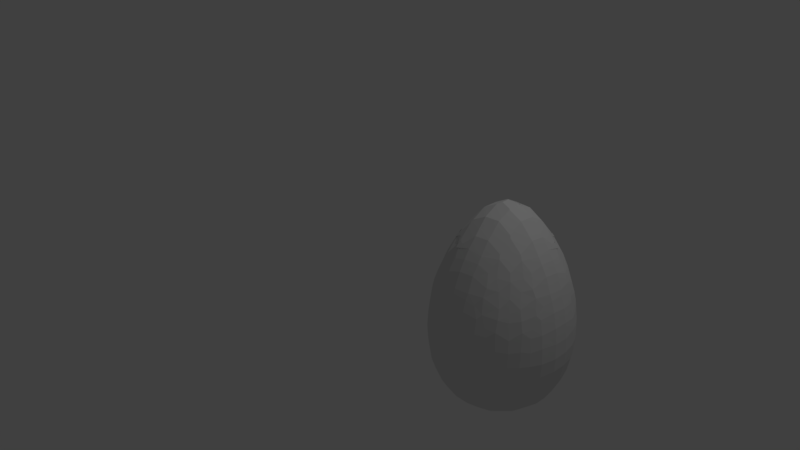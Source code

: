 # Source: Egg.blend  (saved by Blender 2.78.0; exported with 4.5.12 LTS)
import bpy
from mathutils import Matrix  # noqa: F401  (used for matrix-valued properties, if any)

bpy.ops.wm.read_factory_settings(use_empty=True)
scene = bpy.context.scene
scene.name = 'Scene'

# ---- collections
col_collection_1 = bpy.data.collections.new('Collection 1'); scene.collection.children.link(col_collection_1)

# ---- world
world_world = bpy.data.worlds.new('World'); scene.world = world_world
world_world.color = (0.05088, 0.05088, 0.05088)
world_world.use_sun_shadow = False
world_world.sun_shadow_jitter_overblur = 0.0
world_world.cycles.sampling_method = 'MANUAL'

# ---- cameras
cam_camera = bpy.data.cameras.new('Camera')
cam_camera.clip_end = 100.0
cam_camera.lens = 35.0
cam_camera.sensor_width = 32.0
cam_camera.sensor_height = 18.0
cam_camera.ortho_scale = 7.314
cam_camera.dof.focus_distance = 0.0
cam_camera.dof.aperture_fstop = 128.0

# ---- lights
light_lamp = bpy.data.lights.new('Lamp', 'POINT')
light_lamp.transmission_factor = 0.0
light_lamp.cutoff_distance = 30.0
light_lamp.energy = 100.0
light_lamp.shadow_buffer_clip_start = 1.001
light_lamp.shadow_soft_size = 0.1
light_lamp.shadow_maximum_resolution = 0.006
light_lamp.use_absolute_resolution = True

# ---- meshes
me_sphere = bpy.data.meshes.new('Sphere')
me_sphere.from_pydata([(-0.6968, -0.2303, -0.8058), (-0.7297, -0.07761, -0.8145), (-0.7029, -0.3646, -0.6068), (-0.7195, -0.383, -0.4666), (-0.7279, -0.3891, -0.3071), (-0.7202, -0.3876, -0.1441), (-0.7506, -0.2513, -0.643), (-0.774, -0.2604, -0.493), (-0.7815, -0.081, -0.6696), (-0.8135, -0.07876, -0.4817), (-0.7867, -0.2615, -0.3043), (-0.7758, -0.2642, -0.1096), (-0.8249, -0.08249, -0.3045), (-0.8166, -0.08039, -0.1298), (-0.2302, -0.6968, -0.8057), (-0.07761, -0.7297, -0.8145), (-0.3646, -0.7029, -0.6068), (-0.3831, -0.7195, -0.4666), (-0.3891, -0.7279, -0.307), (-0.3877, -0.7202, -0.1442), (-0.2513, -0.7507, -0.643), (-0.2604, -0.774, -0.493), (-0.081, -0.7816, -0.6696), (-0.07876, -0.8135, -0.4817), (-0.2615, -0.7867, -0.3044), (-0.2642, -0.7758, -0.1096), (-0.0825, -0.8249, -0.3044), (-0.08041, -0.8166, -0.1299), (-0.3715, -0.3713, -1.093), (-0.5251, -0.5253, -0.7735), (-0.5378, -0.3887, -0.9372), (-0.5971, -0.4295, -0.8156), (-0.3887, -0.538, -0.9371), (-0.4271, -0.5981, -0.8163), (-0.4442, -0.4454, -0.9978), (-0.4996, -0.4996, -0.865), (-0.5303, -0.03793, -1.088), (-0.4223, -0.2532, -1.131), (-0.4419, -0.08201, -1.163), (-0.5956, -0.2475, -0.9773), (-0.6529, -0.2763, -0.8702), (-0.6231, -0.07156, -1.005), (-0.6867, -0.08381, -0.8967), (-0.4901, -0.2849, -1.065), (-0.5335, -0.1335, -1.072), (-0.2486, -0.4258, -1.13), (-0.03789, -0.5303, -1.088), (-0.08103, -0.4425, -1.163), (-0.2475, -0.5956, -0.9773), (-0.2763, -0.6529, -0.8702), (-0.2842, -0.49, -1.065), (-0.07154, -0.6231, -1.005), (-0.08379, -0.6867, -0.8967), (-0.1335, -0.5331, -1.072), (-0.275, -0.2751, -1.2), (-0.2009, -0.05933, -1.266), (-0.2795, -0.0968, -1.242), (-0.05933, -0.2009, -1.266), (-0.1039, -0.2748, -1.244), (-0.05422, -0.04563, -1.302), (-0.1478, -0.1478, -1.265), (-0.557, -0.5571, -0.6474), (-0.5768, -0.5768, -0.4789), (-0.6352, -0.4556, -0.6865), (-0.6648, -0.4681, -0.5009), (-0.4555, -0.6352, -0.6866), (-0.4681, -0.6648, -0.5009), (-0.5849, -0.5849, -0.3137), (-0.5783, -0.5783, -0.1249), (-0.6695, -0.4839, -0.307), (-0.6677, -0.4708, -0.114), (-0.4839, -0.6695, -0.307), (-0.4708, -0.6677, -0.114), (-0.6909, -0.3268, -0.7144), (-0.3268, -0.6909, -0.7145), (-0.7015, -0.3752, 0.03113), (-0.7591, -0.2613, 0.02219), (-0.72, -0.2523, 0.2011), (-0.7922, -0.08421, 0.05677), (-0.7574, -0.07801, 0.2127), (-0.6969, -0.1986, 0.3174), (-0.7115, -0.07742, 0.3612), (-0.3751, -0.7016, 0.03103), (-0.2612, -0.7591, 0.02223), (-0.2522, -0.72, 0.201), (-0.08423, -0.7922, 0.05674), (-0.07809, -0.7573, 0.213), (-0.1988, -0.6968, 0.3174), (-0.07745, -0.7114, 0.3614), (-0.5643, -0.5643, 0.02493), (-0.5402, -0.5402, 0.1779), (-0.644, -0.4527, 0.1152), (-0.6232, -0.4445, 0.2114), (-0.4513, -0.6457, 0.1108), (-0.442, -0.6254, 0.2081), (-0.5163, -0.5161, 0.2988), (-0.5915, -0.4257, 0.3271), (-0.5366, -0.378, 0.5056), (-0.4213, -0.591, 0.3343), (-0.378, -0.5367, 0.5056), (-0.4789, -0.4789, 0.4666), (-0.4389, -0.4389, 0.6038), (-0.696, -0.3444, 0.1191), (-0.6912, -0.2812, 0.2626), (-0.6485, -0.2634, 0.4152), (-0.6078, -0.2594, 0.5128), (-0.6924, -0.08747, 0.4152), (-0.6223, -0.08731, 0.5863), (-0.5063, -0.3211, 0.6211), (-0.3473, -0.6945, 0.1193), (-0.2813, -0.6912, 0.2628), (-0.2635, -0.6484, 0.4153), (-0.2594, -0.6078, 0.5128), (-0.3211, -0.5063, 0.6211), (-0.08745, -0.6924, 0.4152), (-0.08728, -0.6223, 0.5862), (-0.3899, -0.3899, 0.7045), (-0.5378, -0.2343, 0.657), (-0.5582, -0.08484, 0.7078), (-0.4322, -0.2683, 0.8067), (-0.4738, -0.2963, 0.7321), (-0.4962, -0.0838, 0.8083), (-0.4135, -0.07566, 0.9309), (-0.2348, -0.5378, 0.6567), (-0.2671, -0.4357, 0.8022), (-0.2912, -0.4718, 0.7376), (-0.08483, -0.5581, 0.7079), (-0.084, -0.4966, 0.8078), (-0.07567, -0.4136, 0.9308), (-0.3457, -0.344, 0.819), (-0.2685, -0.2685, 0.9823), (-0.3485, -0.08257, 0.9995), (-0.08219, -0.3486, 0.9996), (-0.2555, -0.2555, 1.005), (-0.2535, -0.08781, 1.101), (-0.08607, -0.2558, 1.1), (-0.08563, -0.08568, 1.192), (-0.04551, -0.04551, 1.214), (-0.7267, 0.08475, -0.8168), (-0.6958, 0.235, -0.8054), (-0.7804, 0.09009, -0.6658), (-0.8117, 0.09002, -0.4789), (-0.751, 0.2482, -0.6452), (-0.7755, 0.2588, -0.4833), (-0.8227, 0.09271, -0.3095), (-0.8142, 0.08894, -0.1264), (-0.7868, 0.2612, -0.3093), (-0.776, 0.2641, -0.1201), (-0.7028, 0.3647, -0.6068), (-0.7176, 0.388, -0.4631), (-0.7279, 0.389, -0.307), (-0.7211, 0.3854, -0.142), (-0.5238, 0.003285, -1.093), (-0.4396, 0.08724, -1.164), (-0.4186, 0.2519, -1.134), (-0.6184, 0.07603, -1.012), (-0.6838, 0.09165, -0.898), (-0.5983, 0.2482, -0.9733), (-0.6571, 0.274, -0.8635), (-0.5454, 0.09083, -1.074), (-0.4887, 0.2913, -1.063), (-0.3713, 0.3714, -1.093), (-0.5378, 0.3887, -0.9372), (-0.597, 0.4338, -0.8102), (-0.5246, 0.5258, -0.7734), (-0.4438, 0.4438, -1.001), (-0.5013, 0.4969, -0.867), (-0.3887, 0.5378, -0.9372), (-0.4292, 0.5984, -0.8126), (-0.1782, 0.0579, -1.273), (-0.2743, 0.09683, -1.244), (-0.2834, 0.2831, -1.192), (-0.05539, 0.05241, -1.302), (-0.1478, 0.1478, -1.265), (-0.06651, 0.2021, -1.266), (-0.09554, 0.2775, -1.243), (-0.2492, 0.4197, -1.133), (-0.08444, 0.4422, -1.163), (-0.03791, 0.5304, -1.088), (-0.2895, 0.4922, -1.061), (-0.2489, 0.5991, -0.9717), (-0.2745, 0.6567, -0.8641), (-0.1048, 0.5408, -1.074), (-0.07166, 0.6225, -1.007), (-0.08307, 0.6847, -0.9001), (-0.6952, 0.3324, -0.6969), (-0.6348, 0.4561, -0.6901), (-0.6653, 0.4687, -0.4973), (-0.557, 0.5571, -0.6474), (-0.5758, 0.5758, -0.4878), (-0.4539, 0.637, -0.6866), (-0.4688, 0.6653, -0.4973), (-0.6695, 0.4839, -0.307), (-0.6648, 0.4748, -0.1172), (-0.5849, 0.5848, -0.3037), (-0.5787, 0.5788, -0.1298), (-0.4838, 0.6695, -0.307), (-0.4748, 0.6647, -0.1172), (-0.3323, 0.6952, -0.6969), (-0.235, 0.6958, -0.8054), (-0.07647, 0.7289, -0.8162), (-0.3647, 0.7028, -0.6068), (-0.388, 0.7175, -0.4631), (-0.3891, 0.7279, -0.3071), (-0.3854, 0.721, -0.142), (-0.2482, 0.751, -0.6451), (-0.2588, 0.7754, -0.4834), (-0.08072, 0.7824, -0.6664), (-0.08012, 0.8138, -0.479), (-0.2612, 0.7867, -0.3093), (-0.2643, 0.776, -0.1204), (-0.0825, 0.8249, -0.3094), (-0.07911, 0.8162, -0.1264), (-0.7905, 0.09313, 0.05358), (-0.7507, 0.09195, 0.2298), (-0.7562, 0.2617, 0.03392), (-0.7201, 0.252, 0.2011), (-0.7113, 0.08917, 0.3557), (-0.6938, 0.1919, 0.3325), (-0.7023, 0.3755, 0.02459), (-0.695, 0.346, 0.12), (-0.6862, 0.2942, 0.2573), (-0.6855, 0.09613, 0.427), (-0.6146, 0.08633, 0.5979), (-0.6416, 0.2618, 0.4305), (-0.5983, 0.2683, 0.5227), (-0.51, 0.3143, 0.6298), (-0.6469, 0.4527, 0.09708), (-0.614, 0.4469, 0.2299), (-0.5654, 0.5654, 0.01763), (-0.5361, 0.5361, 0.204), (-0.5181, 0.5153, 0.2966), (-0.4524, 0.6469, 0.098), (-0.4436, 0.6187, 0.2213), (-0.5828, 0.4285, 0.3408), (-0.5367, 0.378, 0.5056), (-0.4843, 0.4843, 0.4424), (-0.4365, 0.4367, 0.6074), (-0.4285, 0.5828, 0.3408), (-0.378, 0.5369, 0.5052), (-0.3467, 0.695, 0.1185), (-0.2942, 0.6862, 0.2573), (-0.3142, 0.51, 0.6299), (-0.2618, 0.6415, 0.4306), (-0.2686, 0.5986, 0.5216), (-0.08706, 0.687, 0.4293), (-0.07957, 0.6162, 0.5986), (-0.5505, 0.09406, 0.7175), (-0.5393, 0.2233, 0.6607), (-0.5054, 0.09405, 0.7907), (-0.404, 0.08943, 0.9399), (-0.4352, 0.2744, 0.7959), (-0.4067, 0.2575, 0.8442), (-0.4062, 0.4063, 0.6886), (-0.3472, 0.09117, 0.9987), (-0.3577, 0.3576, 0.7917), (-0.2686, 0.2686, 0.9823), (-0.087, 0.3484, 0.9997), (-0.2463, 0.08677, 1.105), (-0.2533, 0.2533, 1.007), (-0.09416, 0.09673, 1.187), (-0.05053, 0.05159, 1.21), (-0.08676, 0.2464, 1.107), (-0.2744, 0.4339, 0.7981), (-0.2576, 0.4068, 0.844), (-0.2233, 0.5393, 0.6607), (-0.08778, 0.5071, 0.7915), (-0.08578, 0.406, 0.9396), (-0.08736, 0.5523, 0.7183), (-0.3754, 0.7023, 0.02452), (-0.2618, 0.7562, 0.03383), (-0.252, 0.7201, 0.2011), (-0.08334, 0.7925, 0.05483), (-0.08275, 0.7528, 0.2301), (-0.1927, 0.6945, 0.3297), (-0.08044, 0.7135, 0.3553), (0.08478, -0.7267, -0.8167), (0.235, -0.6958, -0.8054), (0.09009, -0.7804, -0.6658), (0.09003, -0.8117, -0.4789), (0.2482, -0.751, -0.6452), (0.2587, -0.7755, -0.4833), (0.09272, -0.8227, -0.3095), (0.08895, -0.8141, -0.1264), (0.2612, -0.7868, -0.3093), (0.2641, -0.776, -0.1201), (0.3647, -0.7028, -0.6068), (0.388, -0.7176, -0.4631), (0.389, -0.7279, -0.307), (0.3854, -0.7211, -0.142), (0.00331, -0.5238, -1.093), (0.08736, -0.4397, -1.164), (0.2519, -0.4186, -1.134), (0.07607, -0.6184, -1.012), (0.09168, -0.6839, -0.8979), (0.09088, -0.5453, -1.074), (0.2483, -0.5983, -0.9733), (0.274, -0.6571, -0.8635), (0.2913, -0.4888, -1.063), (0.06398, -0.177, -1.273), (0.0968, -0.2743, -1.244), (0.07282, -0.08467, -1.294), (0.1478, -0.1478, -1.265), (0.2831, -0.2834, -1.192), (0.203, -0.07018, -1.265), (0.2775, -0.09557, -1.243), (0.3714, -0.3713, -1.093), (0.3887, -0.5378, -0.9372), (0.4338, -0.597, -0.8102), (0.4438, -0.4437, -1.001), (0.497, -0.5012, -0.867), (0.526, -0.5245, -0.7734), (0.5378, -0.3887, -0.9373), (0.5984, -0.4292, -0.8126), (0.4197, -0.2492, -1.133), (0.4421, -0.08427, -1.163), (0.5304, -0.03765, -1.088), (0.4922, -0.2895, -1.061), (0.5407, -0.1048, -1.074), (0.5991, -0.2489, -0.9717), (0.6567, -0.2745, -0.8641), (0.6225, -0.07157, -1.007), (0.6848, -0.08307, -0.9), (0.3324, -0.6952, -0.6969), (0.4561, -0.6348, -0.6901), (0.4687, -0.6653, -0.4973), (0.557, -0.5571, -0.6474), (0.5758, -0.5758, -0.4878), (0.637, -0.4539, -0.6866), (0.6653, -0.4687, -0.4973), (0.4839, -0.6695, -0.307), (0.4748, -0.6648, -0.1171), (0.5848, -0.5848, -0.3037), (0.5788, -0.5788, -0.1297), (0.6695, -0.4839, -0.307), (0.6647, -0.4748, -0.1172), (0.6952, -0.3324, -0.6969), (0.6958, -0.235, -0.8054), (0.7289, -0.07648, -0.8162), (0.7028, -0.3648, -0.6069), (0.7175, -0.388, -0.4631), (0.7279, -0.3891, -0.3071), (0.7211, -0.3854, -0.142), (0.751, -0.2482, -0.6451), (0.7755, -0.2588, -0.4833), (0.7824, -0.08071, -0.6664), (0.8138, -0.08012, -0.479), (0.7867, -0.2613, -0.3093), (0.776, -0.2643, -0.1204), (0.8249, -0.0825, -0.3094), (0.8162, -0.07913, -0.1264), (0.09307, -0.7905, 0.05351), (0.09193, -0.7507, 0.2298), (0.2617, -0.7562, 0.03391), (0.252, -0.7201, 0.2011), (0.08917, -0.7113, 0.3557), (0.1919, -0.6937, 0.3328), (0.3755, -0.7022, 0.02464), (0.346, -0.695, 0.12), (0.2942, -0.6862, 0.2573), (0.09614, -0.6855, 0.427), (0.0863, -0.6146, 0.5979), (0.2618, -0.6416, 0.4305), (0.2683, -0.5983, 0.5227), (0.3143, -0.5101, 0.6296), (0.4527, -0.6469, 0.09706), (0.4469, -0.614, 0.2299), (0.5158, -0.5176, 0.2967), (0.5654, -0.5655, 0.01763), (0.536, -0.5362, 0.2041), (0.6469, -0.4524, 0.09801), (0.6187, -0.4436, 0.2213), (0.4285, -0.5828, 0.3408), (0.378, -0.5367, 0.5055), (0.4843, -0.4843, 0.4424), (0.4367, -0.4365, 0.6074), (0.5828, -0.4285, 0.3408), (0.5369, -0.3779, 0.5053), (0.6953, -0.3461, 0.1183), (0.6862, -0.2942, 0.2573), (0.5102, -0.3143, 0.6295), (0.6416, -0.2618, 0.4305), (0.5986, -0.2687, 0.5215), (0.687, -0.08712, 0.4292), (0.6162, -0.07958, 0.5986), (0.09406, -0.5505, 0.7175), (0.09405, -0.5054, 0.7907), (0.08965, -0.4042, 0.9396), (0.2233, -0.5393, 0.6607), (0.2753, -0.4321, 0.8001), (0.2575, -0.4067, 0.8441), (0.09115, -0.3472, 0.9987), (0.336, -0.3388, 0.8349), (0.2686, -0.2685, 0.9823), (0.3484, -0.08706, 0.9997), (0.08653, -0.2468, 1.105), (0.09631, -0.09417, 1.187), (0.08507, -0.08333, 1.193), (0.2533, -0.2533, 1.007), (0.2459, -0.08711, 1.107), (0.4063, -0.4062, 0.6886), (0.437, -0.2735, 0.7938), (0.4067, -0.2575, 0.8442), (0.507, -0.08777, 0.7916), (0.4057, -0.08552, 0.9401), (0.5393, -0.2234, 0.6607), (0.5523, -0.08736, 0.7182), (0.7023, -0.3754, 0.02449), (0.7562, -0.2618, 0.03383), (0.7201, -0.252, 0.2012), (0.7925, -0.08336, 0.05488), (0.7528, -0.08273, 0.2301), (0.6945, -0.1925, 0.3301), (0.7136, -0.08043, 0.355), (0.064, 0.07595, -1.296), (0.1478, 0.1478, -1.265), (0.05124, 0.1795, -1.273), (0.09485, 0.2742, -1.245), (0.1794, 0.05121, -1.273), (0.2697, 0.1024, -1.246), (0.2751, 0.275, -1.2), (0.08778, 0.4409, -1.162), (0.00259, 0.5238, -1.093), (0.2522, 0.4232, -1.131), (0.08928, 0.5496, -1.071), (0.07604, 0.6171, -1.013), (0.09242, 0.6854, -0.8951), (0.2851, 0.49, -1.064), (0.2475, 0.5956, -0.9773), (0.2764, 0.6529, -0.8702), (0.4412, 0.08722, -1.162), (0.425, 0.2497, -1.13), (0.5238, 0.002867, -1.093), (0.5503, 0.08895, -1.07), (0.4901, 0.2843, -1.065), (0.6171, 0.07586, -1.013), (0.6853, 0.09238, -0.8953), (0.5956, 0.2475, -0.9773), (0.6529, 0.2764, -0.8702), (0.3714, 0.3714, -1.093), (0.4454, 0.4442, -0.9978), (0.4996, 0.4996, -0.865), (0.3887, 0.5379, -0.9372), (0.4271, 0.5981, -0.8163), (0.5378, 0.3887, -0.9372), (0.5971, 0.4295, -0.8156), (0.5247, 0.5256, -0.7736), (0.327, 0.6908, -0.7146), (0.691, 0.3267, -0.7144), (0.4555, 0.6352, -0.6867), (0.4681, 0.6648, -0.5008), (0.6351, 0.4556, -0.6865), (0.6648, 0.4681, -0.5009), (0.557, 0.5571, -0.6474), (0.5768, 0.5769, -0.4788), (0.4839, 0.6695, -0.307), (0.4708, 0.6677, -0.1139), (0.6696, 0.4838, -0.307), (0.6677, 0.4708, -0.1141), (0.5849, 0.585, -0.3137), (0.5783, 0.5783, -0.125), (0.08623, 0.7277, -0.8144), (0.2303, 0.6968, -0.8057), (0.09157, 0.7799, -0.6676), (0.08842, 0.8114, -0.4819), (0.2514, 0.7506, -0.6431), (0.2613, 0.7738, -0.491), (0.09129, 0.8228, -0.3071), (0.09034, 0.8144, -0.1298), (0.2614, 0.7868, -0.3042), (0.2631, 0.7767, -0.1136), (0.3645, 0.7029, -0.6067), (0.383, 0.7195, -0.4666), (0.3891, 0.7279, -0.307), (0.3877, 0.7202, -0.1441), (0.7277, 0.08623, -0.8143), (0.6968, 0.2302, -0.8057), (0.7799, 0.09157, -0.6677), (0.8114, 0.08841, -0.482), (0.7506, 0.2513, -0.643), (0.7738, 0.2613, -0.4909), (0.8228, 0.09129, -0.307), (0.8144, 0.09037, -0.1297), (0.7868, 0.2614, -0.3043), (0.7767, 0.2632, -0.1136), (0.7029, 0.3646, -0.6067), (0.7195, 0.3829, -0.4666), (0.7279, 0.389, -0.3071), (0.7202, 0.3876, -0.1442), (0.3503, 0.6922, 0.1228), (0.2813, 0.6912, 0.2627), (0.09636, 0.6908, 0.4134), (0.0953, 0.6205, 0.5849), (0.3211, 0.5063, 0.621), (0.2633, 0.6486, 0.415), (0.2594, 0.6076, 0.513), (0.6926, 0.3504, 0.121), (0.6913, 0.2812, 0.2625), (0.5063, 0.3211, 0.6211), (0.6908, 0.09642, 0.4136), (0.6205, 0.0953, 0.5849), (0.6486, 0.2633, 0.4149), (0.6076, 0.2594, 0.5131), (0.5155, 0.5172, 0.298), (0.4512, 0.6457, 0.1108), (0.4419, 0.6253, 0.2084), (0.644, 0.4526, 0.1153), (0.6232, 0.4445, 0.2114), (0.5643, 0.5642, 0.02501), (0.54, 0.5403, 0.1779), (0.4789, 0.4788, 0.4669), (0.439, 0.4389, 0.6038), (0.4213, 0.5911, 0.3343), (0.378, 0.5368, 0.5054), (0.5915, 0.4258, 0.3271), (0.537, 0.3778, 0.5052), (0.08705, 0.3477, 0.998), (0.3477, 0.08724, 0.998), (0.3453, 0.3445, 0.819), (0.2686, 0.2686, 0.9822), (0.08755, 0.08752, 1.191), (0.104, 0.1039, 1.182), (0.08793, 0.2543, 1.1), (0.2526, 0.09024, 1.101), (0.2553, 0.2553, 1.005), (0.09017, 0.4955, 0.8062), (0.08183, 0.4129, 0.9286), (0.0911, 0.5561, 0.7078), (0.2671, 0.4357, 0.8021), (0.2866, 0.4653, 0.7494), (0.2348, 0.5378, 0.6567), (0.4953, 0.09001, 0.8065), (0.4124, 0.08156, 0.9294), (0.4322, 0.2683, 0.8067), (0.4679, 0.2921, 0.7429), (0.556, 0.09113, 0.7079), (0.5378, 0.2343, 0.657), (0.3899, 0.3899, 0.7045), (0.09328, 0.7904, 0.05396), (0.08665, 0.7551, 0.2135), (0.2613, 0.759, 0.02239), (0.2513, 0.7212, 0.1983), (0.08591, 0.7093, 0.3617), (0.1988, 0.6968, 0.3174), (0.3747, 0.7018, 0.03078), (0.7904, 0.09326, 0.05388), (0.7551, 0.08664, 0.2135), (0.759, 0.2614, 0.02241), (0.7212, 0.2513, 0.1981), (0.7093, 0.08592, 0.3617), (0.6969, 0.1988, 0.3174), (0.7018, 0.3747, 0.0308)], [], [(6, 7, 9, 8), (10, 11, 13, 12), (2, 3, 7, 6), (4, 5, 11, 10), (7, 10, 12, 9), (3, 4, 10, 7), (20, 22, 23, 21), (24, 26, 27, 25), (16, 20, 21, 17), (18, 24, 25, 19), (21, 23, 26, 24), (17, 21, 24, 18), (32, 33, 35, 34), (30, 34, 35, 31), (29, 31, 35, 33), (39, 40, 42, 41), (39, 41, 44, 43), (48, 51, 52, 49), (48, 50, 53, 51), (57, 58, 60, 59), (55, 59, 60, 56), (54, 56, 60, 58), (32, 48, 49, 33), (32, 34, 50, 48), (37, 38, 56, 54), (45, 54, 58, 47), (30, 31, 40, 39), (30, 39, 43, 34), (37, 43, 44, 38), (36, 38, 44, 41), (46, 51, 53, 47), (45, 47, 53, 50), (28, 34, 43, 37), (28, 45, 50, 34), (28, 37, 54, 45), (61, 62, 64, 63), (61, 65, 66, 62), (67, 68, 70, 69), (67, 71, 72, 68), (62, 67, 69, 64), (62, 66, 71, 67), (0, 1, 42, 40), (2, 63, 64, 3), (4, 69, 70, 5), (3, 64, 69, 4), (2, 6, 73, 63), (14, 49, 52, 15), (16, 17, 66, 65), (18, 19, 72, 71), (17, 18, 71, 66), (16, 65, 74, 20), (0, 6, 8, 1), (14, 15, 22, 20), (29, 61, 63, 31), (29, 33, 65, 61), (31, 63, 73, 40), (33, 49, 74, 65), (14, 20, 74, 49), (0, 40, 73, 6), (76, 77, 79, 78), (77, 80, 81, 79), (83, 85, 86, 84), (84, 86, 88, 87), (89, 90, 92, 91), (89, 93, 94, 90), (94, 95, 92, 90), (98, 99, 101, 100), (96, 100, 101, 97), (104, 105, 107, 106), (111, 114, 115, 112), (93, 109, 110, 94), (98, 111, 112, 99), (112, 113, 101, 99), (91, 92, 103, 102), (96, 97, 105, 104), (101, 108, 105, 97), (94, 98, 100, 95), (92, 95, 100, 96), (92, 96, 104, 103), (94, 110, 111, 98), (119, 120, 122, 121), (119, 121, 118, 117), (124, 127, 128, 125), (126, 127, 124, 123), (135, 136, 134, 133), (119, 129, 130, 120), (130, 131, 122, 120), (124, 125, 130, 129), (128, 132, 130, 125), (130, 133, 134, 131), (130, 132, 135, 133), (124, 129, 119, 116), (76, 102, 103, 77), (104, 106, 81, 80), (77, 103, 104, 80), (91, 102, 76, 75), (83, 84, 110, 109), (88, 114, 111, 87), (84, 87, 111, 110), (83, 109, 93, 82), (105, 117, 118, 107), (105, 108, 119, 117), (112, 123, 124, 113), (112, 115, 126, 123), (101, 116, 119, 108), (101, 113, 124, 116), (140, 141, 143, 142), (144, 145, 147, 146), (142, 143, 149, 148), (146, 147, 151, 150), (141, 144, 146, 143), (143, 146, 150, 149), (155, 156, 158, 157), (155, 157, 160, 159), (165, 166, 168, 167), (163, 166, 165, 162), (163, 164, 168, 166), (172, 173, 175, 174), (170, 173, 172, 169), (170, 171, 175, 173), (181, 184, 183, 180), (179, 180, 183, 182), (153, 154, 171, 170), (168, 181, 180, 167), (165, 167, 180, 179), (171, 176, 177, 175), (157, 158, 163, 162), (157, 162, 165, 160), (153, 159, 160, 154), (155, 159, 153, 152), (177, 182, 183, 178), (179, 182, 177, 176), (154, 160, 165, 161), (165, 179, 176, 161), (154, 161, 176, 171), (186, 187, 189, 188), (189, 191, 190, 188), (192, 193, 195, 194), (195, 197, 196, 194), (187, 192, 194, 189), (194, 196, 191, 189), (206, 208, 207, 205), (210, 212, 211, 209), (202, 206, 205, 201), (204, 210, 209, 203), (209, 211, 208, 206), (203, 209, 206, 202), (138, 139, 158, 156), (149, 187, 186, 148), (151, 193, 192, 150), (150, 192, 187, 149), (142, 148, 186, 185), (181, 199, 200, 184), (190, 191, 202, 201), (196, 197, 204, 203), (191, 196, 203, 202), (190, 201, 205, 198), (138, 140, 142, 139), (163, 186, 188, 164), (188, 190, 168, 164), (158, 185, 186, 163), (190, 198, 181, 168), (205, 207, 200, 199), (181, 198, 205, 199), (142, 185, 158, 139), (213, 214, 216, 215), (214, 217, 218, 216), (222, 223, 225, 224), (227, 228, 230, 229), (230, 233, 232, 229), (231, 233, 230, 228), (236, 237, 239, 238), (235, 237, 236, 234), (244, 246, 245, 243), (233, 241, 240, 232), (239, 244, 243, 238), (242, 244, 239, 237), (220, 221, 228, 227), (224, 225, 235, 234), (226, 237, 235, 225), (231, 236, 238, 233), (234, 236, 231, 228), (221, 224, 234, 228), (238, 243, 241, 233), (249, 250, 252, 251), (249, 251, 248, 247), (260, 262, 259, 258), (264, 267, 266, 263), (266, 268, 265, 263), (252, 256, 255, 251), (254, 256, 252, 250), (255, 256, 264, 263), (257, 267, 264, 256), (254, 258, 259, 256), (259, 262, 257, 256), (255, 263, 253, 251), (271, 273, 272, 270), (274, 275, 273, 271), (216, 221, 220, 215), (222, 224, 218, 217), (218, 224, 221, 216), (220, 227, 219, 215), (240, 241, 271, 270), (245, 275, 274, 243), (241, 243, 274, 271), (240, 270, 269, 232), (223, 247, 248, 225), (248, 251, 226, 225), (242, 263, 265, 244), (265, 268, 246, 244), (226, 251, 253, 237), (253, 263, 242, 237), (278, 280, 281, 279), (282, 284, 285, 283), (280, 286, 287, 281), (284, 288, 289, 285), (279, 281, 284, 282), (281, 287, 288, 284), (293, 296, 297, 294), (293, 295, 298, 296), (301, 302, 300, 299), (301, 304, 305, 302), (300, 302, 305, 303), (309, 310, 308, 307), (309, 312, 313, 310), (308, 310, 313, 311), (321, 322, 320, 319), (317, 318, 321, 319), (296, 307, 308, 297), (296, 298, 309, 307), (303, 305, 315, 314), (291, 300, 303, 292), (319, 320, 313, 312), (309, 317, 319, 312), (291, 295, 293, 290), (291, 292, 298, 295), (315, 318, 317, 314), (315, 316, 321, 318), (314, 317, 309, 306), (292, 306, 309, 298), (292, 303, 314, 306), (328, 329, 327, 326), (324, 326, 327, 325), (334, 335, 333, 332), (330, 332, 333, 331), (329, 334, 332, 327), (325, 327, 332, 330), (345, 346, 344, 343), (349, 350, 348, 347), (343, 344, 340, 339), (347, 348, 342, 341), (346, 349, 347, 344), (344, 347, 341, 340), (320, 322, 338, 337), (328, 339, 340, 329), (334, 341, 342, 335), (329, 340, 341, 334), (328, 336, 343, 339), (276, 294, 297, 277), (324, 325, 287, 286), (330, 331, 289, 288), (325, 330, 288, 287), (280, 323, 324, 286), (276, 277, 280, 278), (313, 328, 326, 311), (308, 311, 326, 324), (320, 336, 328, 313), (297, 308, 324, 323), (338, 345, 343, 337), (297, 323, 280, 277), (320, 337, 343, 336), (351, 353, 354, 352), (352, 354, 356, 355), (360, 362, 363, 361), (370, 371, 369, 368), (365, 368, 369, 366), (369, 371, 367, 366), (374, 375, 373, 372), (374, 376, 377, 375), (383, 384, 382, 381), (358, 365, 366, 359), (362, 372, 373, 363), (373, 375, 364, 363), (378, 379, 371, 370), (381, 382, 377, 376), (377, 382, 380, 375), (367, 374, 372, 366), (367, 371, 376, 374), (379, 381, 376, 371), (359, 366, 372, 362), (386, 389, 390, 387), (388, 389, 386, 385), (398, 399, 396, 395), (403, 404, 402, 401), (405, 406, 403, 401), (392, 401, 402, 393), (402, 404, 394, 393), (392, 393, 390, 389), (390, 393, 391, 387), (394, 399, 398, 393), (391, 393, 398, 395), (400, 401, 392, 389), (410, 411, 409, 408), (411, 413, 412, 409), (378, 408, 409, 379), (412, 413, 383, 381), (379, 409, 412, 381), (407, 408, 378, 370), (358, 359, 354, 353), (356, 362, 360, 355), (359, 362, 356, 354), (357, 365, 358, 353), (364, 389, 388, 363), (361, 363, 388, 385), (384, 406, 405, 382), (380, 382, 405, 401), (380, 401, 400, 375), (364, 375, 400, 389), (416, 417, 415, 414), (415, 419, 418, 414), (415, 417, 420, 419), (426, 429, 428, 425), (424, 425, 428, 427), (437, 438, 436, 435), (433, 434, 437, 435), (442, 443, 441, 440), (441, 445, 444, 440), (441, 443, 446, 445), (419, 420, 431, 430), (429, 443, 442, 428), (427, 428, 442, 440), (417, 421, 423, 420), (444, 445, 438, 437), (434, 440, 444, 437), (422, 425, 424, 421), (424, 427, 423, 421), (431, 434, 433, 430), (433, 435, 432, 430), (439, 440, 434, 431), (427, 440, 439, 423), (420, 423, 439, 431), (453, 454, 452, 451), (450, 454, 453, 449), (459, 460, 458, 457), (456, 460, 459, 455), (454, 459, 457, 452), (455, 459, 454, 450), (464, 466, 465, 463), (468, 470, 469, 467), (466, 472, 471, 465), (470, 474, 473, 469), (467, 469, 466, 464), (469, 473, 472, 466), (479, 480, 478, 477), (483, 484, 482, 481), (485, 486, 480, 479), (487, 488, 484, 483), (480, 483, 481, 478), (486, 487, 483, 480), (436, 438, 476, 475), (452, 486, 485, 451), (458, 488, 487, 457), (457, 487, 486, 452), (448, 451, 485, 479), (426, 461, 462, 429), (471, 472, 450, 449), (473, 474, 456, 455), (472, 473, 455, 450), (447, 465, 471, 449), (446, 453, 451, 445), (449, 453, 446, 443), (445, 451, 448, 438), (447, 449, 443, 429), (463, 465, 462, 461), (476, 479, 477, 475), (462, 465, 447, 429), (448, 479, 476, 438), (492, 495, 494, 491), (501, 502, 500, 499), (508, 509, 507, 506), (505, 509, 508, 504), (507, 509, 505, 503), (512, 513, 511, 510), (511, 515, 514, 510), (490, 505, 504, 489), (495, 513, 512, 494), (511, 513, 495, 493), (506, 507, 497, 496), (514, 515, 502, 501), (502, 515, 511, 498), (505, 512, 510, 503), (510, 514, 507, 503), (507, 514, 501, 497), (494, 512, 505, 490), (523, 524, 522, 520), (526, 529, 528, 525), (528, 530, 527, 525), (533, 534, 532, 531), (535, 536, 533, 531), (519, 534, 533, 518), (532, 534, 519, 517), (528, 529, 519, 518), (519, 529, 526, 516), (519, 524, 523, 517), (522, 524, 519, 516), (533, 537, 528, 518), (539, 541, 540, 538), (542, 543, 541, 539), (547, 548, 546, 545), (548, 550, 549, 546), (497, 548, 547, 496), (549, 550, 501, 499), (501, 550, 548, 497), (547, 551, 506, 496), (540, 541, 490, 489), (494, 543, 542, 491), (541, 543, 494, 490), (504, 544, 540, 489), (495, 530, 528, 493), (527, 530, 495, 492), (502, 536, 535, 500), (533, 536, 502, 498), (511, 537, 533, 498), (528, 537, 511, 493), (22, 278, 279, 23), (26, 282, 283, 27), (23, 279, 282, 26), (46, 47, 291, 290), (51, 293, 294, 52), (57, 299, 300, 58), (57, 59, 301, 299), (46, 290, 293, 51), (47, 58, 300, 291), (15, 276, 278, 22), (15, 52, 294, 276), (85, 351, 352, 86), (86, 352, 355, 88), (114, 360, 361, 115), (127, 386, 387, 128), (385, 386, 127, 126), (136, 396, 397, 137), (395, 396, 136, 135), (132, 391, 395, 135), (387, 391, 132, 128), (115, 361, 385, 126), (355, 360, 114, 88), (175, 417, 416, 174), (172, 174, 416, 414), (177, 178, 422, 421), (184, 426, 425, 183), (183, 425, 422, 178), (175, 177, 421, 417), (208, 464, 463, 207), (212, 468, 467, 211), (211, 467, 464, 208), (207, 463, 461, 200), (184, 200, 461, 426), (246, 492, 491, 245), (261, 521, 520, 260), (520, 522, 262, 260), (267, 526, 525, 266), (525, 527, 268, 266), (262, 522, 516, 257), (516, 526, 267, 257), (273, 539, 538, 272), (275, 542, 539, 273), (268, 527, 492, 246), (491, 542, 275, 245), (36, 152, 153, 38), (55, 56, 170, 169), (55, 169, 172, 59), (41, 42, 156, 155), (36, 41, 155, 152), (38, 153, 170, 56), (8, 9, 141, 140), (12, 13, 145, 144), (9, 12, 144, 141), (1, 8, 140, 138), (1, 138, 156, 42), (418, 419, 305, 304), (301, 414, 418, 304), (315, 430, 432, 316), (435, 436, 322, 321), (432, 435, 321, 316), (305, 419, 430, 315), (477, 478, 346, 345), (481, 482, 350, 349), (478, 481, 349, 346), (475, 477, 345, 338), (322, 436, 475, 338), (78, 79, 214, 213), (79, 81, 217, 214), (106, 107, 223, 222), (121, 122, 250, 249), (121, 249, 247, 118), (136, 137, 261, 260), (136, 260, 258, 134), (131, 134, 258, 254), (131, 254, 250, 122), (107, 118, 247, 223), (106, 222, 217, 81), (499, 500, 384, 383), (545, 546, 411, 410), (546, 549, 413, 411), (531, 532, 404, 403), (406, 535, 531, 403), (520, 521, 397, 396), (399, 523, 520, 396), (517, 523, 399, 394), (404, 532, 517, 394), (500, 535, 406, 384), (413, 549, 499, 383), (11, 76, 78, 13), (5, 75, 76, 11), (25, 27, 85, 83), (19, 25, 83, 82), (68, 89, 91, 70), (68, 72, 93, 89), (19, 82, 93, 72), (5, 70, 91, 75), (145, 213, 215, 147), (147, 215, 219, 151), (193, 227, 229, 195), (229, 232, 197, 195), (270, 272, 212, 210), (269, 270, 210, 204), (197, 232, 269, 204), (219, 227, 193, 151), (283, 285, 353, 351), (285, 289, 357, 353), (335, 370, 368, 333), (331, 333, 368, 365), (350, 410, 408, 348), (348, 408, 407, 342), (331, 365, 357, 289), (335, 342, 407, 370), (460, 508, 506, 458), (504, 508, 460, 456), (538, 540, 470, 468), (540, 544, 474, 470), (484, 547, 545, 482), (488, 551, 547, 484), (474, 544, 504, 456), (506, 551, 488, 458), (13, 78, 213, 145), (482, 545, 410, 350), (27, 283, 351, 85), (272, 538, 468, 212), (59, 172, 414, 301), (397, 521, 261, 137)])
me_sphere.use_remesh_preserve_volume = False
me_sphere.use_remesh_preserve_attributes = False
me_sphere.use_mirror_vertex_groups = False
me_sphere.update()

# ---- objects
ob_sphere = bpy.data.objects.new('Sphere', me_sphere)
ob_lamp = bpy.data.objects.new('Lamp', light_lamp)
ob_camera = bpy.data.objects.new('Camera', cam_camera)

# ---- transforms, parenting, visibility, modifiers, constraints
ob_sphere.location = (2.231, -5.631e-08, 0.2749)
ob_sphere.lineart.crease_threshold = 0.0
ob_lamp.location = (4.076, 1.005, 5.904)
ob_lamp.rotation_euler = (0.6503, 0.05522, 1.866)
ob_lamp.lock_rotations_4d = False
ob_lamp.empty_display_type = 'ARROWS'
ob_lamp.color = (0.0, 0.0, 0.0, 0.0)
ob_lamp.lineart.crease_threshold = 0.0
ob_camera.location = (7.481, -6.508, 5.344)
ob_camera.rotation_euler = (1.109, 0.0, 0.8149)
ob_camera.lock_rotations_4d = False
ob_camera.empty_display_type = 'ARROWS'
ob_camera.color = (0.0, 0.0, 0.0, 0.0)
ob_camera.display_type = 'WIRE'
ob_camera.lineart.crease_threshold = 0.0

# ---- collection membership
col_collection_1.objects.link(ob_sphere)
col_collection_1.objects.link(ob_lamp)
col_collection_1.objects.link(ob_camera)

# ---- scene / render settings (as saved in the file)
scene.camera = ob_camera
scene.frame_start = 1; scene.frame_end = 250; scene.frame_set(1)
scene.render.engine = 'BLENDER_EEVEE_NEXT'
scene.render.resolution_percentage = 50
scene.render.dither_intensity = 0.0
scene.cycles.use_denoising = False
scene.cycles.samples = 128
scene.cycles.sampling_pattern = 'TABULATED_SOBOL'
scene.cycles.light_sampling_threshold = 0.0
scene.cycles.use_adaptive_sampling = False
scene.cycles.use_light_tree = False
scene.cycles.blur_glossy = 0.0
scene.cycles.sample_clamp_indirect = 0.0
scene.view_settings.view_transform = 'Standard'
bpy.context.view_layer.update()
